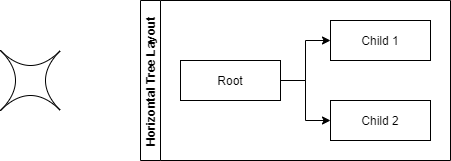

The diagram above was exported from draw.io. Its source (the exported page's mxGraphModel, read from the mxfile embedded in the PNG):
<mxGraphModel dx="1209" dy="748" grid="1" gridSize="10" guides="1" tooltips="1" connect="1" arrows="1" fold="1" page="1" pageScale="1" pageWidth="827" pageHeight="1169" math="0" shadow="0">
  <root>
    <mxCell id="WIyWlLk6GJQsqaUBKTNV-0" />
    <mxCell id="WIyWlLk6GJQsqaUBKTNV-1" parent="WIyWlLk6GJQsqaUBKTNV-0" />
    <mxCell id="sYhrm1Fus0vilscCCrqZ-30" value="" style="shape=switch;whiteSpace=wrap;html=1;" vertex="1" parent="WIyWlLk6GJQsqaUBKTNV-1">
      <mxGeometry x="210" y="170" width="60" height="60" as="geometry" />
    </mxCell>
    <mxCell id="sYhrm1Fus0vilscCCrqZ-31" value="Horizontal Tree Layout" style="swimlane;startSize=20;horizontal=0;childLayout=treeLayout;horizontalTree=1;resizable=0;containerType=tree;" vertex="1" parent="WIyWlLk6GJQsqaUBKTNV-1">
      <mxGeometry x="350" y="120" width="310" height="160" as="geometry" />
    </mxCell>
    <mxCell id="sYhrm1Fus0vilscCCrqZ-32" value="Root" style="whiteSpace=wrap;html=1;" vertex="1" parent="sYhrm1Fus0vilscCCrqZ-31">
      <mxGeometry x="40" y="60" width="100" height="40" as="geometry" />
    </mxCell>
    <mxCell id="sYhrm1Fus0vilscCCrqZ-33" value="Child 1" style="whiteSpace=wrap;html=1;" vertex="1" parent="sYhrm1Fus0vilscCCrqZ-31">
      <mxGeometry x="190" y="20" width="100" height="40" as="geometry" />
    </mxCell>
    <mxCell id="sYhrm1Fus0vilscCCrqZ-34" value="" style="edgeStyle=elbowEdgeStyle;elbow=horizontal;html=1;rounded=0;" edge="1" parent="sYhrm1Fus0vilscCCrqZ-31" source="sYhrm1Fus0vilscCCrqZ-32" target="sYhrm1Fus0vilscCCrqZ-33">
      <mxGeometry relative="1" as="geometry" />
    </mxCell>
    <mxCell id="sYhrm1Fus0vilscCCrqZ-35" value="Child 2" style="whiteSpace=wrap;html=1;" vertex="1" parent="sYhrm1Fus0vilscCCrqZ-31">
      <mxGeometry x="190" y="100" width="100" height="40" as="geometry" />
    </mxCell>
    <mxCell id="sYhrm1Fus0vilscCCrqZ-36" value="" style="edgeStyle=elbowEdgeStyle;elbow=horizontal;html=1;rounded=0;" edge="1" parent="sYhrm1Fus0vilscCCrqZ-31" source="sYhrm1Fus0vilscCCrqZ-32" target="sYhrm1Fus0vilscCCrqZ-35">
      <mxGeometry relative="1" as="geometry" />
    </mxCell>
  </root>
</mxGraphModel>